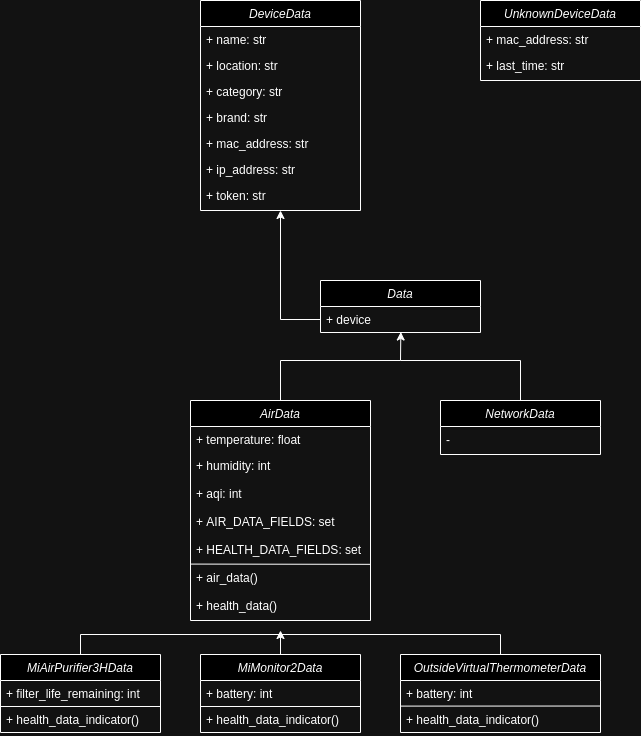

The diagram above was exported from draw.io. Its source (the exported page's mxGraphModel, read from the mxfile embedded in the PNG):
<mxGraphModel dx="2191" dy="759" grid="1" gridSize="10" guides="1" tooltips="1" connect="1" arrows="1" fold="1" page="1" pageScale="1" pageWidth="827" pageHeight="1169" math="0" shadow="0">
  <root>
    <mxCell id="WIyWlLk6GJQsqaUBKTNV-0" />
    <mxCell id="WIyWlLk6GJQsqaUBKTNV-1" parent="WIyWlLk6GJQsqaUBKTNV-0" />
    <mxCell id="zkfFHV4jXpPFQw0GAbJ--0" value="DeviceData" style="swimlane;fontStyle=2;align=center;verticalAlign=top;childLayout=stackLayout;horizontal=1;startSize=26;horizontalStack=0;resizeParent=1;resizeLast=0;collapsible=1;marginBottom=0;rounded=0;shadow=0;strokeWidth=1;" parent="WIyWlLk6GJQsqaUBKTNV-1" vertex="1">
      <mxGeometry x="160" y="120" width="160" height="210" as="geometry">
        <mxRectangle x="200" y="120" width="160" height="26" as="alternateBounds" />
      </mxGeometry>
    </mxCell>
    <mxCell id="zkfFHV4jXpPFQw0GAbJ--1" value="+ name: str" style="text;align=left;verticalAlign=top;spacingLeft=4;spacingRight=4;overflow=hidden;rotatable=0;points=[[0,0.5],[1,0.5]];portConstraint=eastwest;" parent="zkfFHV4jXpPFQw0GAbJ--0" vertex="1">
      <mxGeometry y="26" width="160" height="26" as="geometry" />
    </mxCell>
    <mxCell id="zkfFHV4jXpPFQw0GAbJ--2" value="+ location: str" style="text;align=left;verticalAlign=top;spacingLeft=4;spacingRight=4;overflow=hidden;rotatable=0;points=[[0,0.5],[1,0.5]];portConstraint=eastwest;rounded=0;shadow=0;html=0;" parent="zkfFHV4jXpPFQw0GAbJ--0" vertex="1">
      <mxGeometry y="52" width="160" height="26" as="geometry" />
    </mxCell>
    <mxCell id="zkfFHV4jXpPFQw0GAbJ--3" value="+ category: str" style="text;align=left;verticalAlign=top;spacingLeft=4;spacingRight=4;overflow=hidden;rotatable=0;points=[[0,0.5],[1,0.5]];portConstraint=eastwest;rounded=0;shadow=0;html=0;" parent="zkfFHV4jXpPFQw0GAbJ--0" vertex="1">
      <mxGeometry y="78" width="160" height="26" as="geometry" />
    </mxCell>
    <mxCell id="gaGmTjit6YoJTANC-Dan-1" value="+ brand: str" style="text;align=left;verticalAlign=top;spacingLeft=4;spacingRight=4;overflow=hidden;rotatable=0;points=[[0,0.5],[1,0.5]];portConstraint=eastwest;rounded=0;shadow=0;html=0;" parent="zkfFHV4jXpPFQw0GAbJ--0" vertex="1">
      <mxGeometry y="104" width="160" height="26" as="geometry" />
    </mxCell>
    <mxCell id="gaGmTjit6YoJTANC-Dan-2" value="+ mac_address: str" style="text;align=left;verticalAlign=top;spacingLeft=4;spacingRight=4;overflow=hidden;rotatable=0;points=[[0,0.5],[1,0.5]];portConstraint=eastwest;rounded=0;shadow=0;html=0;" parent="zkfFHV4jXpPFQw0GAbJ--0" vertex="1">
      <mxGeometry y="130" width="160" height="26" as="geometry" />
    </mxCell>
    <mxCell id="gaGmTjit6YoJTANC-Dan-3" value="+ ip_address: str" style="text;align=left;verticalAlign=top;spacingLeft=4;spacingRight=4;overflow=hidden;rotatable=0;points=[[0,0.5],[1,0.5]];portConstraint=eastwest;rounded=0;shadow=0;html=0;" parent="zkfFHV4jXpPFQw0GAbJ--0" vertex="1">
      <mxGeometry y="156" width="160" height="26" as="geometry" />
    </mxCell>
    <mxCell id="gaGmTjit6YoJTANC-Dan-4" value="+ token: str" style="text;align=left;verticalAlign=top;spacingLeft=4;spacingRight=4;overflow=hidden;rotatable=0;points=[[0,0.5],[1,0.5]];portConstraint=eastwest;rounded=0;shadow=0;html=0;" parent="zkfFHV4jXpPFQw0GAbJ--0" vertex="1">
      <mxGeometry y="182" width="160" height="26" as="geometry" />
    </mxCell>
    <mxCell id="zkfFHV4jXpPFQw0GAbJ--17" value="UnknownDeviceData" style="swimlane;fontStyle=2;align=center;verticalAlign=top;childLayout=stackLayout;horizontal=1;startSize=26;horizontalStack=0;resizeParent=1;resizeLast=0;collapsible=1;marginBottom=0;rounded=0;shadow=0;strokeWidth=1;" parent="WIyWlLk6GJQsqaUBKTNV-1" vertex="1">
      <mxGeometry x="440" y="120" width="160" height="80" as="geometry">
        <mxRectangle x="400" y="120" width="160" height="26" as="alternateBounds" />
      </mxGeometry>
    </mxCell>
    <mxCell id="zkfFHV4jXpPFQw0GAbJ--18" value="+ mac_address: str" style="text;align=left;verticalAlign=top;spacingLeft=4;spacingRight=4;overflow=hidden;rotatable=0;points=[[0,0.5],[1,0.5]];portConstraint=eastwest;" parent="zkfFHV4jXpPFQw0GAbJ--17" vertex="1">
      <mxGeometry y="26" width="160" height="26" as="geometry" />
    </mxCell>
    <mxCell id="zkfFHV4jXpPFQw0GAbJ--19" value="+ last_time: str" style="text;align=left;verticalAlign=top;spacingLeft=4;spacingRight=4;overflow=hidden;rotatable=0;points=[[0,0.5],[1,0.5]];portConstraint=eastwest;rounded=0;shadow=0;html=0;" parent="zkfFHV4jXpPFQw0GAbJ--17" vertex="1">
      <mxGeometry y="52" width="160" height="26" as="geometry" />
    </mxCell>
    <mxCell id="gaGmTjit6YoJTANC-Dan-5" value="Data" style="swimlane;fontStyle=2;align=center;verticalAlign=top;childLayout=stackLayout;horizontal=1;startSize=26;horizontalStack=0;resizeParent=1;resizeLast=0;collapsible=1;marginBottom=0;rounded=0;shadow=0;strokeWidth=1;" parent="WIyWlLk6GJQsqaUBKTNV-1" vertex="1">
      <mxGeometry x="280" y="400" width="160" height="52" as="geometry">
        <mxRectangle x="550" y="140" width="160" height="26" as="alternateBounds" />
      </mxGeometry>
    </mxCell>
    <mxCell id="gaGmTjit6YoJTANC-Dan-6" value="+ device" style="text;align=left;verticalAlign=top;spacingLeft=4;spacingRight=4;overflow=hidden;rotatable=0;points=[[0,0.5],[1,0.5]];portConstraint=eastwest;" parent="gaGmTjit6YoJTANC-Dan-5" vertex="1">
      <mxGeometry y="26" width="160" height="26" as="geometry" />
    </mxCell>
    <mxCell id="gaGmTjit6YoJTANC-Dan-12" value="AirData" style="swimlane;fontStyle=2;align=center;verticalAlign=top;childLayout=stackLayout;horizontal=1;startSize=26;horizontalStack=0;resizeParent=1;resizeLast=0;collapsible=1;marginBottom=0;rounded=0;shadow=0;strokeWidth=1;" parent="WIyWlLk6GJQsqaUBKTNV-1" vertex="1">
      <mxGeometry x="150" y="520" width="180" height="220" as="geometry">
        <mxRectangle x="550" y="140" width="160" height="26" as="alternateBounds" />
      </mxGeometry>
    </mxCell>
    <mxCell id="gaGmTjit6YoJTANC-Dan-14" value="+ temperature: float" style="text;align=left;verticalAlign=top;spacingLeft=4;spacingRight=4;overflow=hidden;rotatable=0;points=[[0,0.5],[1,0.5]];portConstraint=eastwest;" parent="gaGmTjit6YoJTANC-Dan-12" vertex="1">
      <mxGeometry y="26" width="180" height="26" as="geometry" />
    </mxCell>
    <mxCell id="gaGmTjit6YoJTANC-Dan-13" value="+ humidity: int" style="text;align=left;verticalAlign=top;spacingLeft=4;spacingRight=4;overflow=hidden;rotatable=0;points=[[0,0.5],[1,0.5]];portConstraint=eastwest;" parent="gaGmTjit6YoJTANC-Dan-12" vertex="1">
      <mxGeometry y="52" width="180" height="28" as="geometry" />
    </mxCell>
    <mxCell id="gux1VLQWRPXE-HPJSatQ-58" value="+ aqi: int" style="text;align=left;verticalAlign=top;spacingLeft=4;spacingRight=4;overflow=hidden;rotatable=0;points=[[0,0.5],[1,0.5]];portConstraint=eastwest;" parent="gaGmTjit6YoJTANC-Dan-12" vertex="1">
      <mxGeometry y="80" width="180" height="28" as="geometry" />
    </mxCell>
    <mxCell id="gux1VLQWRPXE-HPJSatQ-59" value="+ AIR_DATA_FIELDS: set" style="text;align=left;verticalAlign=top;spacingLeft=4;spacingRight=4;overflow=hidden;rotatable=0;points=[[0,0.5],[1,0.5]];portConstraint=eastwest;" parent="gaGmTjit6YoJTANC-Dan-12" vertex="1">
      <mxGeometry y="108" width="180" height="28" as="geometry" />
    </mxCell>
    <mxCell id="gux1VLQWRPXE-HPJSatQ-60" value="+ HEALTH_DATA_FIELDS: set" style="text;align=left;verticalAlign=top;spacingLeft=4;spacingRight=4;overflow=hidden;rotatable=0;points=[[0,0.5],[1,0.5]];portConstraint=eastwest;" parent="gaGmTjit6YoJTANC-Dan-12" vertex="1">
      <mxGeometry y="136" width="180" height="28" as="geometry" />
    </mxCell>
    <mxCell id="gux1VLQWRPXE-HPJSatQ-0" value="+ air_data()" style="text;align=left;verticalAlign=top;spacingLeft=4;spacingRight=4;overflow=hidden;rotatable=0;points=[[0,0.5],[1,0.5]];portConstraint=eastwest;" parent="gaGmTjit6YoJTANC-Dan-12" vertex="1">
      <mxGeometry y="164" width="180" height="28" as="geometry" />
    </mxCell>
    <mxCell id="gux1VLQWRPXE-HPJSatQ-61" value="+ health_data()" style="text;align=left;verticalAlign=top;spacingLeft=4;spacingRight=4;overflow=hidden;rotatable=0;points=[[0,0.5],[1,0.5]];portConstraint=eastwest;" parent="gaGmTjit6YoJTANC-Dan-12" vertex="1">
      <mxGeometry y="192" width="180" height="28" as="geometry" />
    </mxCell>
    <mxCell id="gux1VLQWRPXE-HPJSatQ-62" value="" style="endArrow=none;html=1;rounded=0;entryX=0.999;entryY=0.994;entryDx=0;entryDy=0;entryPerimeter=0;exitX=-0.001;exitY=0.985;exitDx=0;exitDy=0;exitPerimeter=0;" parent="gaGmTjit6YoJTANC-Dan-12" source="gux1VLQWRPXE-HPJSatQ-60" target="gux1VLQWRPXE-HPJSatQ-60" edge="1">
      <mxGeometry width="50" height="50" relative="1" as="geometry">
        <mxPoint x="-150" y="180" as="sourcePoint" />
        <mxPoint x="-100" y="130" as="targetPoint" />
      </mxGeometry>
    </mxCell>
    <mxCell id="gux1VLQWRPXE-HPJSatQ-7" value="NetworkData" style="swimlane;fontStyle=2;align=center;verticalAlign=top;childLayout=stackLayout;horizontal=1;startSize=26;horizontalStack=0;resizeParent=1;resizeLast=0;collapsible=1;marginBottom=0;rounded=0;shadow=0;strokeWidth=1;" parent="WIyWlLk6GJQsqaUBKTNV-1" vertex="1">
      <mxGeometry x="400" y="520" width="160" height="54" as="geometry">
        <mxRectangle x="550" y="140" width="160" height="26" as="alternateBounds" />
      </mxGeometry>
    </mxCell>
    <mxCell id="gux1VLQWRPXE-HPJSatQ-10" value="-" style="text;align=left;verticalAlign=top;spacingLeft=4;spacingRight=4;overflow=hidden;rotatable=0;points=[[0,0.5],[1,0.5]];portConstraint=eastwest;" parent="gux1VLQWRPXE-HPJSatQ-7" vertex="1">
      <mxGeometry y="26" width="160" height="28" as="geometry" />
    </mxCell>
    <mxCell id="gux1VLQWRPXE-HPJSatQ-30" value="" style="endArrow=classic;html=1;rounded=0;entryX=0.502;entryY=0.981;entryDx=0;entryDy=0;entryPerimeter=0;exitX=0.5;exitY=0;exitDx=0;exitDy=0;" parent="WIyWlLk6GJQsqaUBKTNV-1" source="gaGmTjit6YoJTANC-Dan-12" target="gaGmTjit6YoJTANC-Dan-6" edge="1">
      <mxGeometry width="50" height="50" relative="1" as="geometry">
        <mxPoint x="310" y="540" as="sourcePoint" />
        <mxPoint x="360" y="490" as="targetPoint" />
        <Array as="points">
          <mxPoint x="240" y="480" />
          <mxPoint x="360" y="480" />
        </Array>
      </mxGeometry>
    </mxCell>
    <mxCell id="gux1VLQWRPXE-HPJSatQ-31" value="" style="endArrow=none;html=1;rounded=0;exitX=0.5;exitY=0;exitDx=0;exitDy=0;endFill=0;" parent="WIyWlLk6GJQsqaUBKTNV-1" source="gux1VLQWRPXE-HPJSatQ-7" edge="1">
      <mxGeometry width="50" height="50" relative="1" as="geometry">
        <mxPoint x="470" y="530" as="sourcePoint" />
        <mxPoint x="360" y="480" as="targetPoint" />
        <Array as="points">
          <mxPoint x="480" y="480" />
        </Array>
      </mxGeometry>
    </mxCell>
    <mxCell id="gux1VLQWRPXE-HPJSatQ-36" value="MiAirPurifier3HData" style="swimlane;fontStyle=2;align=center;verticalAlign=top;childLayout=stackLayout;horizontal=1;startSize=26;horizontalStack=0;resizeParent=1;resizeLast=0;collapsible=1;marginBottom=0;rounded=0;shadow=0;strokeWidth=1;" parent="WIyWlLk6GJQsqaUBKTNV-1" vertex="1">
      <mxGeometry x="-40" y="774" width="160" height="78" as="geometry">
        <mxRectangle x="550" y="140" width="160" height="26" as="alternateBounds" />
      </mxGeometry>
    </mxCell>
    <mxCell id="gux1VLQWRPXE-HPJSatQ-37" value="+ filter_life_remaining: int" style="text;align=left;verticalAlign=top;spacingLeft=4;spacingRight=4;overflow=hidden;rotatable=0;points=[[0,0.5],[1,0.5]];portConstraint=eastwest;" parent="gux1VLQWRPXE-HPJSatQ-36" vertex="1">
      <mxGeometry y="26" width="160" height="26" as="geometry" />
    </mxCell>
    <mxCell id="gux1VLQWRPXE-HPJSatQ-52" value="" style="endArrow=none;html=1;rounded=0;exitX=0;exitY=0.5;exitDx=0;exitDy=0;entryX=1;entryY=0.5;entryDx=0;entryDy=0;" parent="gux1VLQWRPXE-HPJSatQ-36" edge="1">
      <mxGeometry width="50" height="50" relative="1" as="geometry">
        <mxPoint y="52" as="sourcePoint" />
        <mxPoint x="160" y="52" as="targetPoint" />
      </mxGeometry>
    </mxCell>
    <mxCell id="gux1VLQWRPXE-HPJSatQ-55" value="+ health_data_indicator()" style="text;align=left;verticalAlign=top;spacingLeft=4;spacingRight=4;overflow=hidden;rotatable=0;points=[[0,0.5],[1,0.5]];portConstraint=eastwest;" parent="gux1VLQWRPXE-HPJSatQ-36" vertex="1">
      <mxGeometry y="52" width="160" height="26" as="geometry" />
    </mxCell>
    <mxCell id="gux1VLQWRPXE-HPJSatQ-40" value="MiMonitor2Data" style="swimlane;fontStyle=2;align=center;verticalAlign=top;childLayout=stackLayout;horizontal=1;startSize=26;horizontalStack=0;resizeParent=1;resizeLast=0;collapsible=1;marginBottom=0;rounded=0;shadow=0;strokeWidth=1;" parent="WIyWlLk6GJQsqaUBKTNV-1" vertex="1">
      <mxGeometry x="160" y="774" width="160" height="78" as="geometry">
        <mxRectangle x="550" y="140" width="160" height="26" as="alternateBounds" />
      </mxGeometry>
    </mxCell>
    <mxCell id="gux1VLQWRPXE-HPJSatQ-41" value="+ battery: int" style="text;align=left;verticalAlign=top;spacingLeft=4;spacingRight=4;overflow=hidden;rotatable=0;points=[[0,0.5],[1,0.5]];portConstraint=eastwest;" parent="gux1VLQWRPXE-HPJSatQ-40" vertex="1">
      <mxGeometry y="26" width="160" height="26" as="geometry" />
    </mxCell>
    <mxCell id="u5ZqWcIb2_XHEeLOnIYn-5" value="" style="endArrow=none;html=1;rounded=0;exitX=0;exitY=0.5;exitDx=0;exitDy=0;entryX=1;entryY=0.5;entryDx=0;entryDy=0;" edge="1" parent="gux1VLQWRPXE-HPJSatQ-40">
      <mxGeometry width="50" height="50" relative="1" as="geometry">
        <mxPoint y="52" as="sourcePoint" />
        <mxPoint x="160" y="52" as="targetPoint" />
      </mxGeometry>
    </mxCell>
    <mxCell id="u5ZqWcIb2_XHEeLOnIYn-4" value="+ health_data_indicator()" style="text;align=left;verticalAlign=top;spacingLeft=4;spacingRight=4;overflow=hidden;rotatable=0;points=[[0,0.5],[1,0.5]];portConstraint=eastwest;" vertex="1" parent="gux1VLQWRPXE-HPJSatQ-40">
      <mxGeometry y="52" width="160" height="26" as="geometry" />
    </mxCell>
    <mxCell id="gux1VLQWRPXE-HPJSatQ-44" value="OutsideVirtualThermometerData" style="swimlane;fontStyle=2;align=center;verticalAlign=top;childLayout=stackLayout;horizontal=1;startSize=26;horizontalStack=0;resizeParent=1;resizeLast=0;collapsible=1;marginBottom=0;rounded=0;shadow=0;strokeWidth=1;" parent="WIyWlLk6GJQsqaUBKTNV-1" vertex="1">
      <mxGeometry x="360" y="774" width="200" height="78" as="geometry">
        <mxRectangle x="550" y="140" width="160" height="26" as="alternateBounds" />
      </mxGeometry>
    </mxCell>
    <mxCell id="gux1VLQWRPXE-HPJSatQ-45" value="+ battery: int" style="text;align=left;verticalAlign=top;spacingLeft=4;spacingRight=4;overflow=hidden;rotatable=0;points=[[0,0.5],[1,0.5]];portConstraint=eastwest;" parent="gux1VLQWRPXE-HPJSatQ-44" vertex="1">
      <mxGeometry y="26" width="200" height="26" as="geometry" />
    </mxCell>
    <mxCell id="u5ZqWcIb2_XHEeLOnIYn-8" value="" style="endArrow=none;html=1;rounded=0;exitX=0;exitY=0.5;exitDx=0;exitDy=0;entryX=1;entryY=-0.018;entryDx=0;entryDy=0;entryPerimeter=0;" edge="1" parent="gux1VLQWRPXE-HPJSatQ-44" target="u5ZqWcIb2_XHEeLOnIYn-7">
      <mxGeometry width="50" height="50" relative="1" as="geometry">
        <mxPoint y="51.60000000000002" as="sourcePoint" />
        <mxPoint x="160" y="51.60000000000002" as="targetPoint" />
      </mxGeometry>
    </mxCell>
    <mxCell id="u5ZqWcIb2_XHEeLOnIYn-7" value="+ health_data_indicator()" style="text;align=left;verticalAlign=top;spacingLeft=4;spacingRight=4;overflow=hidden;rotatable=0;points=[[0,0.5],[1,0.5]];portConstraint=eastwest;" vertex="1" parent="gux1VLQWRPXE-HPJSatQ-44">
      <mxGeometry y="52" width="200" height="26" as="geometry" />
    </mxCell>
    <mxCell id="gux1VLQWRPXE-HPJSatQ-49" value="" style="endArrow=classic;html=1;rounded=0;entryX=0.5;entryY=1;entryDx=0;entryDy=0;exitX=0.5;exitY=0;exitDx=0;exitDy=0;" parent="WIyWlLk6GJQsqaUBKTNV-1" source="gux1VLQWRPXE-HPJSatQ-40" edge="1">
      <mxGeometry width="50" height="50" relative="1" as="geometry">
        <mxPoint x="50" y="734" as="sourcePoint" />
        <mxPoint x="240" y="750" as="targetPoint" />
      </mxGeometry>
    </mxCell>
    <mxCell id="gux1VLQWRPXE-HPJSatQ-50" value="" style="endArrow=none;html=1;rounded=0;exitX=0.5;exitY=0;exitDx=0;exitDy=0;endFill=0;" parent="WIyWlLk6GJQsqaUBKTNV-1" source="gux1VLQWRPXE-HPJSatQ-36" edge="1">
      <mxGeometry width="50" height="50" relative="1" as="geometry">
        <mxPoint x="50" y="764" as="sourcePoint" />
        <mxPoint x="240" y="754" as="targetPoint" />
        <Array as="points">
          <mxPoint x="40" y="754" />
        </Array>
      </mxGeometry>
    </mxCell>
    <mxCell id="gux1VLQWRPXE-HPJSatQ-51" value="" style="endArrow=none;html=1;rounded=0;exitX=0.5;exitY=0;exitDx=0;exitDy=0;endFill=0;" parent="WIyWlLk6GJQsqaUBKTNV-1" source="gux1VLQWRPXE-HPJSatQ-44" edge="1">
      <mxGeometry width="50" height="50" relative="1" as="geometry">
        <mxPoint x="410" y="764" as="sourcePoint" />
        <mxPoint x="240" y="754" as="targetPoint" />
        <Array as="points">
          <mxPoint x="460" y="754" />
        </Array>
      </mxGeometry>
    </mxCell>
    <mxCell id="gux1VLQWRPXE-HPJSatQ-57" value="" style="endArrow=classic;html=1;rounded=0;exitX=0;exitY=0.5;exitDx=0;exitDy=0;entryX=0.5;entryY=1;entryDx=0;entryDy=0;" parent="WIyWlLk6GJQsqaUBKTNV-1" source="gaGmTjit6YoJTANC-Dan-6" target="zkfFHV4jXpPFQw0GAbJ--0" edge="1">
      <mxGeometry width="50" height="50" relative="1" as="geometry">
        <mxPoint x="110" y="430" as="sourcePoint" />
        <mxPoint x="160" y="380" as="targetPoint" />
        <Array as="points">
          <mxPoint x="240" y="439" />
        </Array>
      </mxGeometry>
    </mxCell>
  </root>
</mxGraphModel>